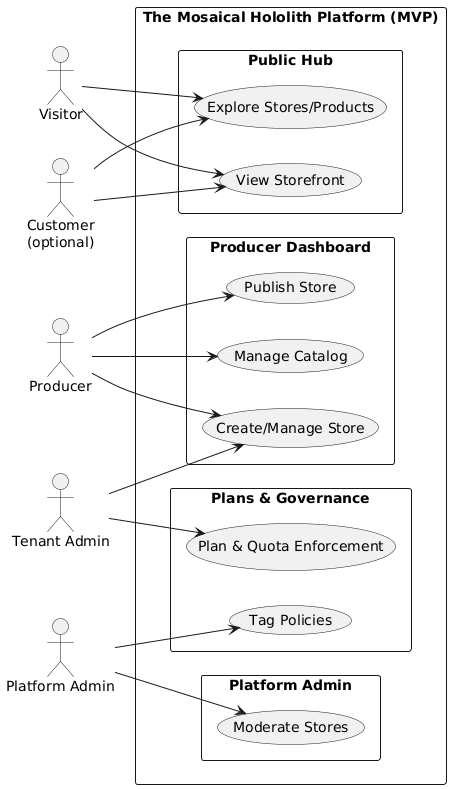

The diagram above was rendered by PlantUML. Its source (embedded in the PNG):
@startuml UseCase_Overview
left to right direction
skinparam packageStyle rectangle

actor "Visitor" as Visitor
actor "Customer\n(optional)" as Customer
actor "Producer" as Producer
actor "Tenant Admin" as TenantAdmin
actor "Platform Admin" as PlatformAdmin

rectangle "The Mosaical Hololith Platform (MVP)" {

  package "Public Hub" {
    usecase "Explore Stores/Products" as UC_Explore
    usecase "View Storefront" as UC_ViewStore
  }

  package "Producer Dashboard" {
    usecase "Create/Manage Store" as UC_ManageStore
    usecase "Manage Catalog" as UC_ManageCatalog
    usecase "Publish Store" as UC_Publish
  }

  package "Plans & Governance" {
    usecase "Plan & Quota Enforcement" as UC_Quotas
    usecase "Tag Policies" as UC_TagPolicies
  }

  package "Platform Admin" {
    usecase "Moderate Stores" as UC_Moderate
  }
}

Visitor --> UC_Explore
Visitor --> UC_ViewStore

Customer --> UC_Explore
Customer --> UC_ViewStore

Producer --> UC_ManageStore
Producer --> UC_ManageCatalog
Producer --> UC_Publish

TenantAdmin --> UC_ManageStore
TenantAdmin --> UC_Quotas

PlatformAdmin --> UC_TagPolicies
PlatformAdmin --> UC_Moderate

@enduml